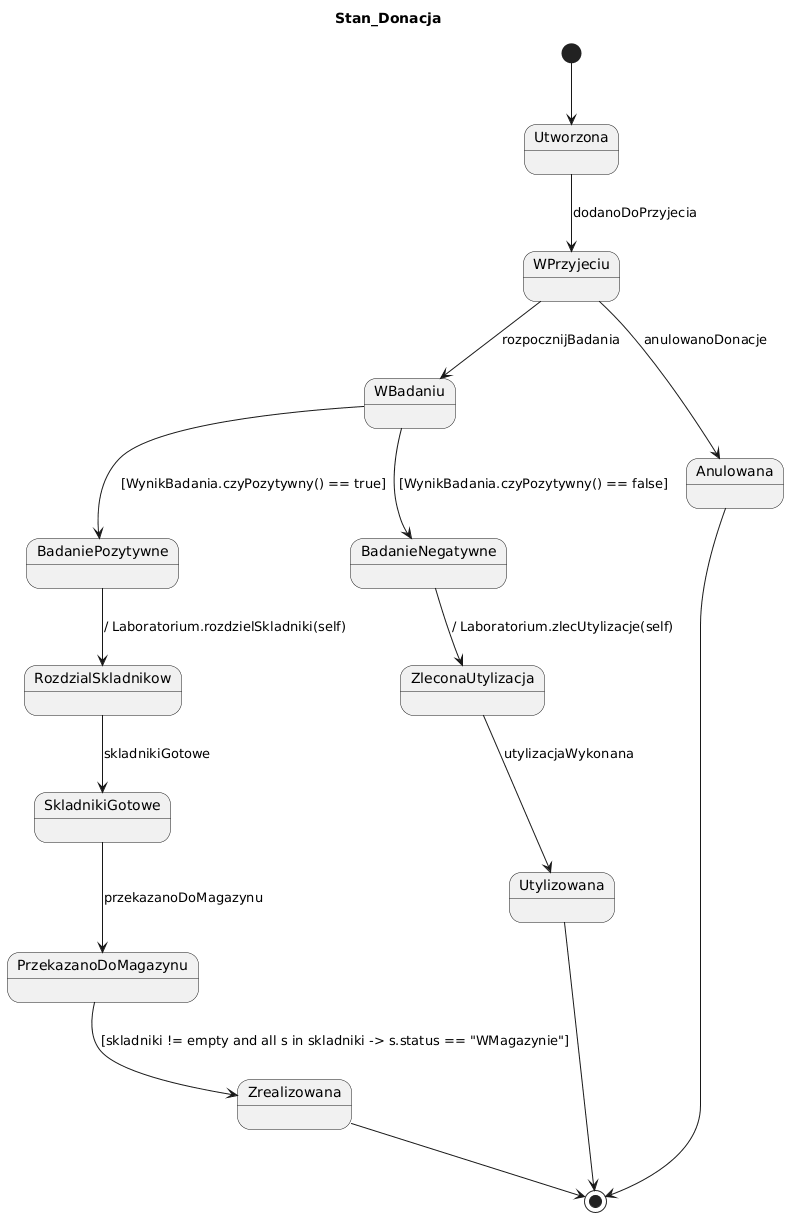

The diagram above was rendered by PlantUML. Its source (embedded in the PNG):
@startuml
title Stan_Donacja

[*] --> Utworzona

Utworzona --> WPrzyjeciu : dodanoDoPrzyjecia
WPrzyjeciu --> WBadaniu : rozpocznijBadania

WBadaniu --> BadaniePozytywne : [WynikBadania.czyPozytywny() == true]
WBadaniu --> BadanieNegatywne : [WynikBadania.czyPozytywny() == false]

BadanieNegatywne --> ZleconaUtylizacja : / Laboratorium.zlecUtylizacje(self)
ZleconaUtylizacja --> Utylizowana : utylizacjaWykonana
Utylizowana --> [*]

BadaniePozytywne --> RozdzialSkladnikow : / Laboratorium.rozdzielSkladniki(self)
RozdzialSkladnikow --> SkladnikiGotowe : skladnikiGotowe
SkladnikiGotowe --> PrzekazanoDoMagazynu : przekazanoDoMagazynu
PrzekazanoDoMagazynu --> Zrealizowana : [skladniki != empty and all s in skladniki -> s.status == "WMagazynie"]
Zrealizowana --> [*]

WPrzyjeciu --> Anulowana : anulowanoDonacje
Anulowana --> [*]
@enduml